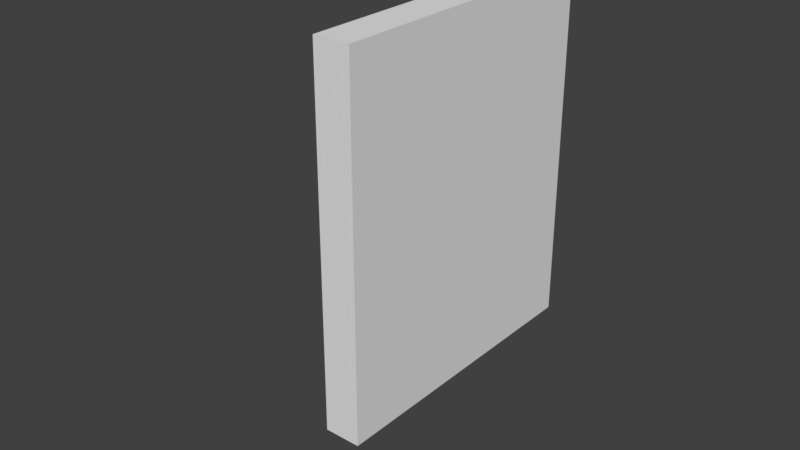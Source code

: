 # Source: FuseBox.blend  (saved by Blender 2.79.0; exported with 4.5.12 LTS)
import bpy
from mathutils import Matrix  # noqa: F401  (used for matrix-valued properties, if any)

bpy.ops.wm.read_factory_settings(use_empty=True)
scene = bpy.context.scene
scene.name = 'Scene'

# ---- collections
col_collection_1 = bpy.data.collections.new('Collection 1'); scene.collection.children.link(col_collection_1)

# ---- materials (node trees are filled in below, after node groups)
mat_material = bpy.data.materials.new('Material')
mat_material.alpha_threshold = 0.0
mat_material.use_transparent_shadow = False
mat_material.diffuse_color = (0.0, 0.1938, 0.8, 1.0)
mat_material.roughness = 0.5
mat_material_001 = bpy.data.materials.new('Material.001')
mat_material_001.alpha_threshold = 0.0
mat_material_001.use_transparent_shadow = False
mat_material_001.diffuse_color = (0.8, 0.0, 0.02442, 1.0)
mat_material_001.roughness = 0.5

# ---- material node trees

# ---- world
world_world = bpy.data.worlds.new('World'); scene.world = world_world
world_world.color = (0.05088, 0.05088, 0.05088)
world_world.use_sun_shadow = False
world_world.sun_shadow_jitter_overblur = 0.0
world_world.cycles.sampling_method = 'MANUAL'

# ---- meshes
me_cube_005 = bpy.data.meshes.new('Cube.005')
me_cube_005.from_pydata([(-0.005, 0.0025, -0.00125), (-0.005, -0.0025, -0.00125), (-0.005, 0.0025, 0.00125), (-0.005, -0.0025, 0.00125), (5.96e-10, 0.0025, -0.00125), (5.96e-10, -0.0025, -0.00125), (5.96e-10, 0.0025, 0.00125), (5.96e-10, -0.0025, 0.00125), (-0.01, 0.0025, 0.00125), (-0.01, 0.0025, -0.00125), (-0.01, -0.0025, -0.00125), (-0.01, -0.0025, 0.00125)], [], [(0, 1, 10, 9), (2, 3, 7, 6), (6, 7, 5, 4), (4, 5, 1, 0), (2, 6, 4, 0), (7, 3, 1, 5), (9, 10, 11, 8), (1, 3, 11, 10), (2, 0, 9, 8), (3, 2, 8, 11)])
me_cube_005.materials.append(mat_material)
me_cube_005.use_remesh_preserve_volume = False
me_cube_005.use_remesh_preserve_attributes = False
me_cube_005.use_mirror_vertex_groups = False
me_cube_005.update()
me_cube_002 = bpy.data.meshes.new('Cube.002')
me_cube_002.from_pydata([(-0.02, -0.24, -0.29), (-0.02, -0.24, 0.29), (-0.02, 0.24, -0.29), (-0.02, 0.24, 0.29), (0.03, -0.25, -0.3), (0.03, -0.25, 0.3), (0.03, 0.25, -0.3), (0.03, 0.25, 0.3), (-0.02, 0.25, -0.3), (-0.02, -0.25, -0.3), (-0.02, -0.25, 0.3), (-0.02, 0.25, 0.3), (-0.015, 0.24, -0.29), (-0.015, -0.24, -0.29), (-0.015, -0.24, 0.29), (-0.015, 0.24, 0.29), (-0.015, -0.24, -0.1706), (-0.015, -0.24, -0.0894), (-0.015, -0.24, 0.0894), (-0.015, -0.24, 0.1706), (-0.015, 0.24, 0.1706), (-0.015, 0.24, 0.0894), (-0.015, 0.24, -0.0894), (-0.015, 0.24, -0.1706), (-0.02, 0.08333, -0.3), (-0.02, -0.08333, -0.3), (-0.02, -0.08333, 0.3), (-0.02, 0.08333, 0.3), (0.03, -0.08333, -0.3), (0.03, 0.08333, -0.3), (0.03, 0.08333, 0.3), (0.03, -0.08333, 0.3), (-0.02, 0.08, -0.29), (-0.02, -0.08, -0.29), (-0.02, -0.08, 0.29), (-0.02, 0.08, 0.29), (-0.015, 0.192, -0.29), (-0.015, -0.192, -0.29), (-0.015, -0.192, 0.29), (-0.015, 0.192, 0.29), (-0.015, -0.192, -0.1706), (-0.015, 0.192, -0.1706), (-0.015, -0.192, -0.0894), (-0.015, 0.192, -0.0894), (-0.015, -0.192, 0.0894), (-0.015, 0.192, 0.0894), (-0.015, -0.192, 0.1706), (-0.015, 0.192, 0.1706), (0.0, -0.182, -0.1606), (0.0, 0.182, -0.1606), (0.0, -0.182, -0.0994), (0.0, 0.182, -0.0994), (0.0, -0.182, 0.0994), (0.0, 0.182, 0.0994), (0.0, -0.182, 0.1606), (0.0, 0.182, 0.1606), (0.0, -0.192, -0.1706), (0.0, 0.192, -0.1706), (0.0, -0.192, -0.0894), (0.0, 0.192, -0.0894), (0.0, -0.192, 0.0894), (0.0, 0.192, 0.0894), (0.0, -0.192, 0.1706), (0.0, 0.192, 0.1706), (-0.01, -0.182, -0.1606), (-0.01, 0.182, -0.1606), (-0.01, -0.182, -0.0994), (-0.01, 0.182, -0.0994), (-0.01, -0.182, 0.0994), (-0.01, 0.182, 0.0994), (-0.01, -0.182, 0.1606), (-0.01, 0.182, 0.1606), (-0.01, -0.1489, -0.1606), (-0.01, -0.1158, -0.1606), (-0.01, -0.08273, -0.1606), (-0.01, -0.04964, -0.1606), (-0.01, -0.01655, -0.1606), (-0.01, 0.01655, -0.1606), (-0.01, 0.04964, -0.1606), (-0.01, 0.08273, -0.1606), (-0.01, 0.1158, -0.1606), (-0.01, 0.1489, -0.1606), (-0.01, -0.1489, -0.0994), (-0.01, -0.1158, -0.0994), (-0.01, -0.08273, -0.0994), (-0.01, -0.04964, -0.0994), (-0.01, -0.01655, -0.0994), (-0.01, 0.01655, -0.0994), (-0.01, 0.04964, -0.0994), (-0.01, 0.08273, -0.0994), (-0.01, 0.1158, -0.0994), (-0.01, 0.1489, -0.0994), (-0.01, -0.1489, 0.0994), (-0.01, -0.1158, 0.0994), (-0.01, -0.08273, 0.0994), (-0.01, -0.04964, 0.0994), (-0.01, -0.01655, 0.0994), (-0.01, 0.01655, 0.0994), (-0.01, 0.04964, 0.0994), (-0.01, 0.08273, 0.0994), (-0.01, 0.1158, 0.0994), (-0.01, 0.1489, 0.0994), (-0.01, -0.1489, 0.1606), (-0.01, -0.1158, 0.1606), (-0.01, -0.08273, 0.1606), (-0.01, -0.04964, 0.1606), (-0.01, -0.01655, 0.1606), (-0.01, 0.01655, 0.1606), (-0.01, 0.04964, 0.1606), (-0.01, 0.08273, 0.1606), (-0.01, 0.1158, 0.1606), (-0.01, 0.1489, 0.1606), (-0.01, 0.1655, -0.1606), (-0.01, 0.1655, -0.0994), (-0.01, 0.1655, 0.0994), (-0.01, 0.1655, 0.1606), (-0.01, -0.1655, -0.1606), (-0.01, -0.1324, -0.1606), (-0.01, -0.09927, -0.1606), (-0.01, -0.06618, -0.1606), (-0.01, -0.03309, -0.1606), (-0.01, -3.725e-09, -0.1606), (-0.01, 0.03309, -0.1606), (-0.01, 0.06618, -0.1606), (-0.01, 0.09927, -0.1606), (-0.01, 0.1324, -0.1606), (-0.01, -0.1655, -0.0994), (-0.01, -0.1324, -0.0994), (-0.01, -0.09927, -0.0994), (-0.01, -0.06618, -0.0994), (-0.01, -0.03309, -0.0994), (-0.01, -3.725e-09, -0.0994), (-0.01, 0.03309, -0.0994), (-0.01, 0.06618, -0.0994), (-0.01, 0.09927, -0.0994), (-0.01, 0.1324, -0.0994), (-0.01, -0.1655, 0.0994), (-0.01, -0.1324, 0.0994), (-0.01, -0.09927, 0.0994), (-0.01, -0.06618, 0.0994), (-0.01, -0.03309, 0.0994), (-0.01, -3.725e-09, 0.0994), (-0.01, 0.03309, 0.0994), (-0.01, 0.06618, 0.0994), (-0.01, 0.09927, 0.0994), (-0.01, 0.1324, 0.0994), (-0.01, -0.1655, 0.1606), (-0.01, -0.1324, 0.1606), (-0.01, -0.09927, 0.1606), (-0.01, -0.06618, 0.1606), (-0.01, -0.03309, 0.1606), (-0.01, -3.725e-09, 0.1606), (-0.01, 0.03309, 0.1606), (-0.01, 0.06618, 0.1606), (-0.01, 0.09927, 0.1606), (-0.01, 0.1324, 0.1606)], [], [(3, 2, 12, 23, 22, 21, 20, 15), (8, 11, 7, 6), (28, 31, 5, 4), (4, 5, 10, 9), (25, 28, 4, 9), (31, 26, 10, 5), (32, 2, 8, 24), (1, 0, 9, 10), (34, 1, 10, 26), (2, 3, 11, 8), (47, 39, 15, 20), (0, 1, 14, 19, 18, 17, 16, 13), (35, 3, 15, 39), (33, 0, 13, 37), (36, 41, 23, 12), (41, 43, 22, 23), (43, 45, 21, 22), (45, 47, 20, 21), (18, 19, 46, 44), (40, 42, 58, 56), (17, 18, 44, 42), (42, 44, 45, 43), (16, 17, 42, 40), (42, 43, 59, 58), (13, 16, 40, 37), (37, 40, 41, 36), (2, 32, 36, 12), (32, 33, 37, 36), (1, 34, 38, 14), (34, 35, 39, 38), (19, 14, 38, 46), (46, 38, 39, 47), (3, 35, 27, 11), (35, 34, 26, 27), (0, 33, 25, 9), (33, 32, 24, 25), (7, 11, 27, 30), (30, 27, 26, 31), (8, 6, 29, 24), (24, 29, 28, 25), (6, 7, 30, 29), (29, 30, 31, 28), (52, 54, 70, 68), (48, 50, 66, 64), (41, 40, 56, 57), (44, 46, 62, 60), (43, 41, 57, 59), (47, 45, 61, 63), (46, 47, 63, 62), (45, 44, 60, 61), (48, 49, 57, 56), (51, 50, 58, 59), (52, 53, 61, 60), (55, 54, 62, 63), (54, 52, 60, 62), (53, 55, 63, 61), (50, 48, 56, 58), (49, 51, 59, 57), (114, 115, 71, 69), (112, 113, 67, 65), (53, 52, 68, 136, 92, 137, 93, 138, 94, 139, 95, 140, 96, 141, 97, 142, 98, 143, 99, 144, 100, 145, 101, 114, 69), (49, 48, 64, 116, 72, 117, 73, 118, 74, 119, 75, 120, 76, 121, 77, 122, 78, 123, 79, 124, 80, 125, 81, 112, 65), (51, 49, 65, 67), (55, 53, 69, 71), (54, 55, 71, 115, 111, 155, 110, 154, 109, 153, 108, 152, 107, 151, 106, 150, 105, 149, 104, 148, 103, 147, 102, 146, 70), (50, 51, 67, 113, 91, 135, 90, 134, 89, 133, 88, 132, 87, 131, 86, 130, 85, 129, 84, 128, 83, 127, 82, 126, 66), (116, 126, 82, 72), (117, 127, 83, 73), (118, 128, 84, 74), (119, 129, 85, 75), (120, 130, 86, 76), (121, 131, 87, 77), (122, 132, 88, 78), (123, 133, 89, 79), (124, 134, 90, 80), (125, 135, 91, 81), (136, 146, 102, 92), (137, 147, 103, 93), (138, 148, 104, 94), (139, 149, 105, 95), (140, 150, 106, 96), (141, 151, 107, 97), (142, 152, 108, 98), (143, 153, 109, 99), (144, 154, 110, 100), (145, 155, 111, 101), (100, 110, 155, 145), (99, 109, 154, 144), (98, 108, 153, 143), (97, 107, 152, 142), (96, 106, 151, 141), (95, 105, 150, 140), (94, 104, 149, 139), (93, 103, 148, 138), (92, 102, 147, 137), (68, 70, 146, 136), (80, 90, 135, 125), (79, 89, 134, 124), (78, 88, 133, 123), (77, 87, 132, 122), (76, 86, 131, 121), (75, 85, 130, 120), (74, 84, 129, 119), (73, 83, 128, 118), (72, 82, 127, 117), (64, 66, 126, 116), (81, 91, 113, 112), (101, 111, 115, 114)])
me_cube_002.use_remesh_preserve_volume = False
me_cube_002.use_remesh_preserve_attributes = False
me_cube_002.use_mirror_vertex_groups = False
me_cube_002.update()
me_cube_003 = bpy.data.meshes.new('Cube.003')
me_cube_003.from_pydata([(-0.01, -0.5, 0.0), (-0.01, -0.5, 0.6), (-0.01, 0.0, 0.0), (-0.01, 0.0, 0.6), (0.0, -0.5, 0.0), (0.0, -0.5, 0.6), (0.0, 0.0, 0.0), (0.0, 0.0, 0.6), (-0.01, -0.4268, 0.0), (-0.01, -0.4727, 0.0), (-0.01, -0.4727, 0.6), (-0.01, -0.4268, 0.6), (0.0, -0.4727, 0.0), (0.0, -0.4268, 0.0), (0.0, -0.4268, 0.6), (0.0, -0.4727, 0.6), (-0.01, -0.5, 0.27), (-0.01, -0.5, 0.33), (-0.01, 0.0, 0.33), (-0.01, 0.0, 0.27), (0.0, 0.0, 0.33), (0.0, 0.0, 0.27), (0.0, -0.5, 0.33), (0.0, -0.5, 0.27), (0.0, -0.4268, 0.33), (0.0, -0.4268, 0.27), (0.0, -0.4727, 0.33), (0.0, -0.4727, 0.27), (-0.01, -0.4727, 0.33), (-0.01, -0.4727, 0.27), (-0.01, -0.4268, 0.33), (-0.01, -0.4268, 0.27), (-0.004269, -0.4727, 0.33), (-0.004269, -0.4727, 0.27), (-0.004269, -0.4268, 0.33), (-0.004269, -0.4268, 0.27)], [], [(30, 11, 3, 18), (18, 3, 7, 20), (26, 15, 5, 22), (22, 5, 1, 17), (9, 12, 4, 0), (15, 10, 1, 5), (7, 3, 11, 14), (14, 11, 10, 15), (2, 6, 13, 8), (8, 13, 12, 9), (20, 7, 14, 24), (24, 14, 15, 26), (17, 1, 10, 28), (28, 10, 11, 30), (9, 29, 31, 8), (28, 30, 34, 32), (0, 16, 29, 9), (16, 17, 28, 29), (13, 25, 27, 12), (25, 24, 26, 27), (6, 21, 25, 13), (21, 20, 24, 25), (4, 23, 16, 0), (23, 22, 17, 16), (12, 27, 23, 4), (27, 26, 22, 23), (2, 19, 21, 6), (19, 18, 20, 21), (8, 31, 19, 2), (31, 30, 18, 19), (33, 32, 34, 35), (30, 31, 35, 34), (29, 28, 32, 33), (31, 29, 33, 35)])
me_cube_003.use_remesh_preserve_volume = False
me_cube_003.use_remesh_preserve_attributes = False
me_cube_003.use_mirror_vertex_groups = False
me_cube_003.update()
me_cube_004 = bpy.data.meshes.new('Cube.004')
me_cube_004.from_pydata([(-0.0105, -0.182, 0.0994), (-0.0105, 0.182, 0.0994), (-0.0105, -0.182, 0.1606), (-0.0105, 0.182, 0.1606), (-0.0105, -0.1489, 0.0994), (-0.0105, -0.1158, 0.0994), (-0.0105, -0.08273, 0.0994), (-0.0105, -0.04964, 0.0994), (-0.0105, -0.01655, 0.0994), (-0.0105, 0.01655, 0.0994), (-0.0105, 0.04964, 0.0994), (-0.0105, 0.08273, 0.0994), (-0.0105, 0.1158, 0.0994), (-0.0105, 0.1489, 0.0994), (-0.0105, -0.1489, 0.1606), (-0.0105, -0.1158, 0.1606), (-0.0105, -0.08273, 0.1606), (-0.0105, -0.04964, 0.1606), (-0.0105, -0.01655, 0.1606), (-0.0105, 0.01655, 0.1606), (-0.0105, 0.04964, 0.1606), (-0.0105, 0.08273, 0.1606), (-0.0105, 0.1158, 0.1606), (-0.0105, 0.1489, 0.1606), (-0.0105, 0.1655, 0.0994), (-0.0105, 0.1655, 0.1606), (-0.0105, -0.1655, 0.0994), (-0.0105, -0.1324, 0.0994), (-0.0105, -0.09927, 0.0994), (-0.0105, -0.06618, 0.0994), (-0.0105, -0.03309, 0.0994), (-0.0105, -3.725e-09, 0.0994), (-0.0105, 0.03309, 0.0994), (-0.0105, 0.06618, 0.0994), (-0.0105, 0.09927, 0.0994), (-0.0105, 0.1324, 0.0994), (-0.0105, -0.1655, 0.1606), (-0.0105, -0.1324, 0.1606), (-0.0105, -0.09927, 0.1606), (-0.0105, -0.06618, 0.1606), (-0.0105, -0.03309, 0.1606), (-0.0105, -3.725e-09, 0.1606), (-0.0105, 0.03309, 0.1606), (-0.0105, 0.06618, 0.1606), (-0.0105, 0.09927, 0.1606), (-0.0105, 0.1324, 0.1606)], [], [(24, 25, 3, 1), (26, 36, 14, 4), (27, 37, 15, 5), (28, 38, 16, 6), (29, 39, 17, 7), (30, 40, 18, 8), (31, 41, 19, 9), (32, 42, 20, 10), (33, 43, 21, 11), (34, 44, 22, 12), (35, 45, 23, 13), (12, 22, 45, 35), (11, 21, 44, 34), (10, 20, 43, 33), (9, 19, 42, 32), (8, 18, 41, 31), (7, 17, 40, 30), (6, 16, 39, 29), (5, 15, 38, 28), (4, 14, 37, 27), (0, 2, 36, 26)])
_uv = me_cube_004.uv_layers.new(name='UVMap')
_uv.uv.foreach_set('vector', [0.2704, 0.1251, 0.2704, 1.125, 5.199e-05, 1.125, 5.223e-05, 0.1251, 0.2704, 0.1251, 0.2704, 1.125, 5.199e-05, 1.125, 5.199e-05, 0.1251, 0.2704, 0.1251, 0.2704, 1.125, 5.199e-05, 1.125, 5.199e-05, 0.1251, 0.2704, 0.1251, 0.2704, 1.125, 5.199e-05, 1.125, 5.199e-05, 0.1251, 0.2704, 0.1251, 0.2704, 1.125, 5.199e-05, 1.125, 5.199e-05, 0.1251, 0.2704, 0.1251, 0.2704, 1.125, 5.199e-05, 1.125, 5.199e-05, 0.1251, 0.2704, 0.1251, 0.2704, 1.125, 5.199e-05, 1.125, 5.199e-05, 0.1251, 0.2704, 0.1251, 0.2704, 1.125, 5.199e-05, 1.125, 5.199e-05, 0.1251, 0.2704, 0.1251, 0.2704, 1.125, 5.199e-05, 1.125, 5.199e-05, 0.1251, 0.2704, 0.1251, 0.2704, 1.125, 5.199e-05, 1.125, 5.199e-05, 0.1251, 0.2704, 0.1251, 0.2704, 1.125, 5.199e-05, 1.125, 5.199e-05, 0.1251, 0.2704, 0.1251, 0.2704, 1.125, 5.199e-05, 1.125, 5.199e-05, 0.1251, 0.2704, 0.1251, 0.2704, 1.125, 5.199e-05, 1.125, 5.199e-05, 0.1251, 0.2704, 0.1251, 0.2704, 1.125, 5.199e-05, 1.125, 5.223e-05, 0.1251, 0.2704, 0.1251, 0.2704, 1.125, 5.199e-05, 1.125, 5.199e-05, 0.1251, 0.2704, 0.1251, 0.2704, 1.125, 5.199e-05, 1.125, 5.199e-05, 0.1251, 0.2704, 0.1251, 0.2704, 1.125, 5.199e-05, 1.125, 5.199e-05, 0.1251, 0.2704, 0.1251, 0.2704, 1.125, 5.199e-05, 1.125, 5.199e-05, 0.1251, 0.2704, 0.1251, 0.2704, 1.125, 5.199e-05, 1.125, 5.199e-05, 0.1251, 0.2704, 0.1251, 0.2704, 1.125, 5.199e-05, 1.125, 5.199e-05, 0.1251, 0.2704, 0.1251, 0.2704, 1.125, 5.199e-05, 1.125, 5.199e-05, 0.1251])
me_cube_004.use_remesh_preserve_volume = False
me_cube_004.use_remesh_preserve_attributes = False
me_cube_004.use_mirror_vertex_groups = False
me_cube_004.update()
me_cube_006 = bpy.data.meshes.new('Cube.006')
me_cube_006.from_pydata([(-0.005, 0.0025, -0.00125), (-0.005, -0.0025, -0.00125), (-0.005, 0.0025, 0.00125), (-0.005, -0.0025, 0.00125), (5.96e-10, 0.0025, -0.00125), (5.96e-10, -0.0025, -0.00125), (5.96e-10, 0.0025, 0.00125), (5.96e-10, -0.0025, 0.00125), (-0.009048, 0.0025, 0.00125), (-0.009048, 0.0025, -0.00125), (-0.009048, -0.0025, -0.00125), (-0.009048, -0.0025, 0.00125), (-0.005, 0.005335, 0.00125), (-0.005, 0.005335, -0.00125), (5.96e-10, 0.005335, 0.00125), (5.96e-10, 0.005335, -0.00125), (-0.009048, 0.005335, 0.00125), (-0.009048, 0.005335, -0.00125), (-0.005, -0.00504, -0.00125), (-0.005, -0.00504, 0.00125), (5.96e-10, -0.00504, 0.00125), (5.96e-10, -0.00504, -0.00125), (-0.009048, -0.00504, -0.00125), (-0.009048, -0.00504, 0.00125)], [], [(0, 9, 17, 13), (2, 3, 7, 6), (6, 7, 5, 4), (4, 5, 1, 0), (6, 4, 15, 14), (3, 11, 23, 19), (9, 10, 11, 8), (3, 2, 8, 11), (0, 1, 10, 9), (1, 5, 21, 18), (12, 13, 17, 16), (12, 14, 15, 13), (9, 8, 16, 17), (4, 0, 13, 15), (8, 2, 12, 16), (2, 6, 14, 12), (20, 19, 18, 21), (18, 19, 23, 22), (7, 3, 19, 20), (11, 10, 22, 23), (10, 1, 18, 22), (5, 7, 20, 21)])
me_cube_006.materials.append(mat_material_001)
me_cube_006.use_remesh_preserve_volume = False
me_cube_006.use_remesh_preserve_attributes = False
me_cube_006.use_mirror_vertex_groups = False
me_cube_006.update()
me_cube_007 = bpy.data.meshes.new('Cube.007')
me_cube_007.from_pydata([(-0.005, 0.0025, -0.00125), (-0.005, -0.0025, -0.00125), (-0.005, 0.0025, 0.00125), (-0.005, -0.0025, 0.00125), (5.96e-10, 0.0025, -0.00125), (5.96e-10, -0.0025, -0.00125), (5.96e-10, 0.0025, 0.00125), (5.96e-10, -0.0025, 0.00125), (-0.01, 0.0025, 0.00125), (-0.01, 0.0025, -0.00125), (-0.01, -0.0025, -0.00125), (-0.01, -0.0025, 0.00125)], [], [(1, 3, 11, 10), (2, 3, 7, 6), (6, 7, 5, 4), (4, 5, 1, 0), (2, 6, 4, 0), (7, 3, 1, 5), (9, 10, 11, 8), (2, 0, 9, 8), (3, 2, 8, 11), (0, 1, 10, 9)])
me_cube_007.materials.append(mat_material)
me_cube_007.use_remesh_preserve_volume = False
me_cube_007.use_remesh_preserve_attributes = False
me_cube_007.use_mirror_vertex_groups = False
me_cube_007.update()
me_cube_008 = bpy.data.meshes.new('Cube.008')
me_cube_008.from_pydata([(-0.005, 0.0025, -0.00125), (-0.005, -0.0025, -0.00125), (-0.005, 0.0025, 0.00125), (-0.005, -0.0025, 0.00125), (5.96e-10, 0.0025, -0.00125), (5.96e-10, -0.0025, -0.00125), (5.96e-10, 0.0025, 0.00125), (5.96e-10, -0.0025, 0.00125), (-0.01, 0.0025, 0.00125), (-0.01, 0.0025, -0.00125), (-0.01, -0.0025, -0.00125), (-0.01, -0.0025, 0.00125)], [], [(3, 2, 8, 11), (2, 3, 7, 6), (6, 7, 5, 4), (4, 5, 1, 0), (2, 6, 4, 0), (7, 3, 1, 5), (9, 10, 11, 8), (0, 1, 10, 9), (1, 3, 11, 10), (2, 0, 9, 8)])
me_cube_008.materials.append(mat_material)
me_cube_008.use_remesh_preserve_volume = False
me_cube_008.use_remesh_preserve_attributes = False
me_cube_008.use_mirror_vertex_groups = False
me_cube_008.update()

# ---- objects
ob_cube_003 = bpy.data.objects.new('Cube.003', me_cube_005)
ob_cube = bpy.data.objects.new('Cube', me_cube_002)
ob_cube_001 = bpy.data.objects.new('Cube.001', me_cube_003)
ob_cube_002 = bpy.data.objects.new('Cube.002', me_cube_004)
ob_cube_004 = bpy.data.objects.new('Cube.004', me_cube_006)
ob_cube_005 = bpy.data.objects.new('Cube.005', me_cube_007)
ob_cube_006 = bpy.data.objects.new('Cube.006', me_cube_008)

# ---- transforms, parenting, visibility, modifiers, constraints
ob_cube_003.location = (-0.00968, 0.1406, 0.4243)
ob_cube_003.rotation_euler = (0.0, 0.8727, 0.0)
ob_cube_003.lineart.crease_threshold = 0.0
_m = ob_cube_003.modifiers.new('Array', 'ARRAY')
_m.count = 20
_m.constant_offset_displace = (0.0, 0.0, 0.0)
_m.relative_offset_displace = (0.0, -3.32, 0.0)
ob_cube.location = (0.0, 0.0, 0.3)
ob_cube.lineart.crease_threshold = 0.0
ob_cube_001.location = (-0.02, 0.25, 0.0)
ob_cube_001.hide_viewport = True
ob_cube_001.lineart.crease_threshold = 0.0
ob_cube_002.location = (0.0, 0.0, 0.3)
ob_cube_002.lineart.crease_threshold = 0.0
_m = ob_cube_002.modifiers.new('Array', 'ARRAY')
_m.constant_offset_displace = (0.0, 0.0, 0.0)
_m.relative_offset_displace = (0.0, 0.0, -4.25)
ob_cube_004.location = (-0.00968, 0.1737, 0.4243)
ob_cube_004.rotation_euler = (0.0, 0.8727, 0.0)
ob_cube_004.lineart.crease_threshold = 0.0
ob_cube_005.location = (-0.00968, 0.1406, 0.1643)
ob_cube_005.rotation_euler = (0.0, 0.8727, 0.0)
ob_cube_005.lineart.crease_threshold = 0.0
_m = ob_cube_005.modifiers.new('Array', 'ARRAY')
_m.count = 20
_m.constant_offset_displace = (0.0, 0.0, 0.0)
_m.relative_offset_displace = (0.0, -3.32, 0.0)
ob_cube_006.location = (-0.00968, 0.1737, 0.1643)
ob_cube_006.rotation_euler = (0.0, 0.8727, 0.0)
ob_cube_006.lineart.crease_threshold = 0.0

# ---- collection membership
col_collection_1.objects.link(ob_cube_003)
col_collection_1.objects.link(ob_cube)
col_collection_1.objects.link(ob_cube_001)
col_collection_1.objects.link(ob_cube_002)
col_collection_1.objects.link(ob_cube_004)
col_collection_1.objects.link(ob_cube_005)
col_collection_1.objects.link(ob_cube_006)

# ---- scene / render settings (as saved in the file)
scene.frame_start = 0; scene.frame_end = 60; scene.frame_set(0)
scene.render.engine = 'BLENDER_EEVEE_NEXT'
scene.render.resolution_percentage = 50
scene.render.dither_intensity = 0.0
scene.cycles.use_denoising = False
scene.cycles.samples = 128
scene.cycles.sampling_pattern = 'TABULATED_SOBOL'
scene.cycles.use_adaptive_sampling = False
scene.cycles.use_light_tree = False
scene.cycles.blur_glossy = 0.0
scene.cycles.sample_clamp_indirect = 0.0
scene.view_settings.view_transform = 'Standard'
bpy.context.view_layer.update()

# ---- added for rendering (the .blend has no active camera and no usable light): camera, sun
cam_auto = bpy.data.cameras.new('AutoCamera')
cam_auto.lens = 50.0
cam_auto.sensor_width = 36.0
cam_auto.clip_end = 1000.0
ob_auto_camera = bpy.data.objects.new('AutoCamera', cam_auto)
scene.collection.objects.link(ob_auto_camera)
ob_auto_camera.location = (0.894853, -1.19282, 1.01188)
ob_auto_camera.rotation_euler = (1.09748, -7.21219e-08, 0.694738)
scene.camera = ob_auto_camera
light_auto_sun = bpy.data.lights.new('AutoSun', 'SUN')
light_auto_sun.energy = 3.0
light_auto_sun.angle = 0.0523599
ob_auto_sun = bpy.data.objects.new('AutoSun', light_auto_sun)
scene.collection.objects.link(ob_auto_sun)
ob_auto_sun.rotation_euler = (0.872665, 0.174533, 0.523599)
bpy.context.view_layer.update()
